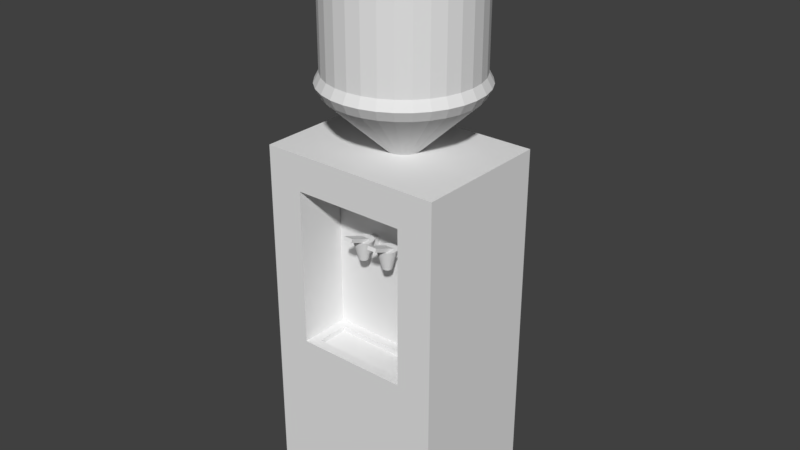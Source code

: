 # Source: cooly.blend  (saved by Blender 2.79.0; exported with 4.5.12 LTS)
import bpy
from mathutils import Matrix  # noqa: F401  (used for matrix-valued properties, if any)

bpy.ops.wm.read_factory_settings(use_empty=True)
scene = bpy.context.scene
scene.name = 'Scene'

# ---- collections
col_collection_1 = bpy.data.collections.new('Collection 1'); scene.collection.children.link(col_collection_1)

# ---- materials (node trees are filled in below, after node groups)
mat_material = bpy.data.materials.new('Material')
mat_material.alpha_threshold = 0.0
mat_material.use_transparent_shadow = False
mat_material.roughness = 0.5

# ---- material node trees

# ---- world
world_world = bpy.data.worlds.new('World'); scene.world = world_world
world_world.color = (0.05088, 0.05088, 0.05088)
world_world.use_sun_shadow = False
world_world.sun_shadow_jitter_overblur = 0.0
world_world.cycles.sampling_method = 'MANUAL'

# ---- meshes
me_cylinder = bpy.data.meshes.new('Cylinder')
me_cylinder.from_pydata([(-3.354e-07, 0.1215, -1.828), (-2.126e-07, 0.8549, 1.172), (0.0237, 0.1192, -1.828), (0.1668, 0.8385, 1.172), (0.0465, 0.1123, -1.828), (0.3272, 0.7899, 1.172), (0.06751, 0.101, -1.828), (0.475, 0.7108, 1.172), (0.08592, 0.08592, -1.828), (0.6045, 0.6045, 1.172), (0.101, 0.06751, -1.828), (0.7108, 0.475, 1.172), (0.1123, 0.0465, -1.828), (0.7899, 0.3272, 1.172), (0.1192, 0.0237, -1.828), (0.8385, 0.1668, 1.172), (0.1215, -5.933e-08, -1.828), (0.8549, -2.459e-08, 1.172), (0.1192, -0.0237, -1.828), (0.8385, -0.1668, 1.172), (0.1123, -0.0465, -1.828), (0.7899, -0.3272, 1.172), (0.101, -0.06751, -1.828), (0.7108, -0.475, 1.172), (0.08592, -0.08592, -1.828), (0.6045, -0.6045, 1.172), (0.06751, -0.101, -1.828), (0.475, -0.7108, 1.172), (0.0465, -0.1123, -1.828), (0.3272, -0.7899, 1.172), (0.0237, -0.1192, -1.828), (0.1668, -0.8385, 1.172), (-5.619e-08, -0.1215, -1.828), (-2.584e-07, -0.8549, 1.172), (-0.0237, -0.1192, -1.828), (-0.1668, -0.8385, 1.172), (-0.0465, -0.1123, -1.828), (-0.3272, -0.7899, 1.172), (-0.06751, -0.101, -1.828), (-0.475, -0.7108, 1.172), (-0.08592, -0.08592, -1.828), (-0.6045, -0.6045, 1.172), (-0.101, -0.06751, -1.828), (-0.7108, -0.475, 1.172), (-0.1123, -0.0465, -1.828), (-0.7899, -0.3272, 1.172), (-0.1192, -0.0237, -1.828), (-0.8385, -0.1668, 1.172), (-0.1215, 1.632e-07, -1.828), (-0.8549, 7.72e-07, 1.172), (-0.1192, 0.0237, -1.828), (-0.8385, 0.1668, 1.172), (-0.1123, 0.0465, -1.828), (-0.7899, 0.3272, 1.172), (-0.101, 0.06751, -1.828), (-0.7108, 0.475, 1.172), (-0.08592, 0.08592, -1.828), (-0.6045, 0.6045, 1.172), (-0.06751, 0.101, -1.828), (-0.475, 0.7108, 1.172), (-0.0465, 0.1123, -1.828), (-0.3272, 0.7899, 1.172), (-0.0237, 0.1192, -1.828), (-0.1668, 0.8385, 1.172), (0.0, 1.0, -1.0), (0.1951, 0.9808, -1.0), (0.3827, 0.9239, -1.0), (0.5556, 0.8315, -1.0), (0.7071, 0.7071, -1.0), (0.8315, 0.5556, -1.0), (0.9239, 0.3827, -1.0), (0.9808, 0.1951, -1.0), (1.0, 7.55e-08, -1.0), (0.9808, -0.1951, -1.0), (0.9239, -0.3827, -1.0), (0.8315, -0.5556, -1.0), (0.7071, -0.7071, -1.0), (0.5556, -0.8315, -1.0), (0.3827, -0.9239, -1.0), (0.1951, -0.9808, -1.0), (-3.258e-07, -1.0, -1.0), (-0.1951, -0.9808, -1.0), (-0.3827, -0.9239, -1.0), (-0.5556, -0.8315, -1.0), (-0.7071, -0.7071, -1.0), (-0.8315, -0.5556, -1.0), (-0.9239, -0.3827, -1.0), (-0.9808, -0.1951, -1.0), (-1.0, 9.656e-07, -1.0), (-0.9808, 0.1951, -1.0), (-0.9239, 0.3827, -1.0), (-0.8315, 0.5556, -1.0), (-0.7071, 0.7071, -1.0), (-0.5556, 0.8315, -1.0), (-0.3827, 0.9239, -1.0), (-0.1951, 0.9808, -1.0), (0.1951, 0.9808, 1.0), (0.0, 1.0, 1.0), (0.3827, 0.9239, 1.0), (0.5556, 0.8315, 1.0), (0.7071, 0.7071, 1.0), (0.8315, 0.5556, 1.0), (0.9239, 0.3827, 1.0), (0.9808, 0.1951, 1.0), (1.0, 7.55e-08, 1.0), (0.9808, -0.1951, 1.0), (0.9239, -0.3827, 1.0), (0.8315, -0.5556, 1.0), (0.7071, -0.7071, 1.0), (0.5556, -0.8315, 1.0), (0.3827, -0.9239, 1.0), (0.1951, -0.9808, 1.0), (-3.258e-07, -1.0, 1.0), (-0.1951, -0.9808, 1.0), (-0.3827, -0.9239, 1.0), (-0.5556, -0.8315, 1.0), (-0.7071, -0.7071, 1.0), (-0.8315, -0.5556, 1.0), (-0.9239, -0.3827, 1.0), (-0.9808, -0.1951, 1.0), (-1.0, 9.656e-07, 1.0), (-0.9808, 0.1951, 1.0), (-0.9239, 0.3827, 1.0), (-0.8315, 0.5556, 1.0), (-0.7071, 0.7071, 1.0), (-0.5556, 0.8315, 1.0), (-0.3827, 0.9239, 1.0), (-0.1951, 0.9808, 1.0), (0.2068, 1.04, 1.094), (-1.296e-07, 1.06, 1.094), (0.4057, 0.9795, 1.094), (0.589, 0.8815, 1.094), (0.7497, 0.7497, 1.094), (0.8815, 0.589, 1.094), (0.9795, 0.4057, 1.094), (1.04, 0.2068, 1.094), (1.06, -2.612e-08, 1.094), (1.04, -0.2068, 1.094), (0.9795, -0.4057, 1.094), (0.8815, -0.589, 1.094), (0.7497, -0.7497, 1.094), (0.589, -0.8815, 1.094), (0.4057, -0.9795, 1.094), (0.2068, -1.04, 1.094), (-3.775e-07, -1.06, 1.094), (-0.2068, -1.04, 1.094), (-0.4057, -0.9795, 1.094), (-0.589, -0.8815, 1.094), (-0.7497, -0.7497, 1.094), (-0.8815, -0.589, 1.094), (-0.9795, -0.4057, 1.094), (-1.04, -0.2068, 1.094), (-1.06, 9.526e-07, 1.094), (-1.04, 0.2068, 1.094), (-0.9795, 0.4057, 1.094), (-0.8815, 0.589, 1.094), (-0.7497, 0.7497, 1.094), (-0.589, 0.8816, 1.094), (-0.4057, 0.9795, 1.094), (-0.2068, 1.04, 1.094), (-8.216e-09, 1.069, -0.868), (0.2086, 1.049, -0.868), (0.4092, 0.9878, -0.868), (0.594, 0.889, -0.868), (0.756, 0.756, -0.868), (0.889, 0.594, -0.868), (0.9878, 0.4092, -0.868), (1.049, 0.2086, -0.868), (1.069, 6.1e-08, -0.868), (1.049, -0.2086, -0.868), (0.9878, -0.4092, -0.868), (0.889, -0.594, -0.868), (0.756, -0.756, -0.868), (0.594, -0.889, -0.868), (0.4092, -0.9878, -0.868), (0.2086, -1.049, -0.868), (-3.566e-07, -1.069, -0.868), (-0.2086, -1.049, -0.868), (-0.4092, -0.9878, -0.868), (-0.594, -0.889, -0.868), (-0.756, -0.756, -0.868), (-0.889, -0.594, -0.868), (-0.9878, -0.4092, -0.868), (-1.049, -0.2086, -0.868), (-1.069, 1.013e-06, -0.868), (-1.049, 0.2086, -0.868), (-0.9878, 0.4092, -0.868), (-0.889, 0.594, -0.868), (-0.756, 0.756, -0.868), (-0.594, 0.889, -0.868), (-0.4092, 0.9878, -0.868), (-0.2086, 1.049, -0.868), (0.0, 1.0, -0.7397), (0.1951, 0.9808, -0.7397), (0.3827, 0.9239, -0.7397), (0.5556, 0.8315, -0.7397), (0.7071, 0.7071, -0.7397), (0.8315, 0.5556, -0.7397), (0.9239, 0.3827, -0.7397), (0.9808, 0.1951, -0.7397), (1.0, 7.55e-08, -0.7397), (0.9808, -0.1951, -0.7397), (0.9239, -0.3827, -0.7397), (0.8315, -0.5556, -0.7397), (0.7071, -0.7071, -0.7397), (0.5556, -0.8315, -0.7397), (0.3827, -0.9239, -0.7397), (0.1951, -0.9808, -0.7397), (-3.258e-07, -1.0, -0.7397), (-0.1951, -0.9808, -0.7397), (-0.3827, -0.9239, -0.7397), (-0.5556, -0.8315, -0.7397), (-0.7071, -0.7071, -0.7397), (-0.8315, -0.5556, -0.7397), (-0.9239, -0.3827, -0.7397), (-0.9808, -0.1951, -0.7397), (-1.0, 9.656e-07, -0.7397), (-0.9808, 0.1951, -0.7397), (-0.9239, 0.3827, -0.7397), (-0.8315, 0.5556, -0.7397), (-0.7071, 0.7071, -0.7397), (-0.5556, 0.8315, -0.7397), (-0.3827, 0.9239, -0.7397), (-0.1951, 0.9808, -0.7397)], [], [(192, 97, 96, 193), (193, 96, 98, 194), (194, 98, 99, 195), (195, 99, 100, 196), (196, 100, 101, 197), (197, 101, 102, 198), (198, 102, 103, 199), (199, 103, 104, 200), (200, 104, 105, 201), (201, 105, 106, 202), (202, 106, 107, 203), (203, 107, 108, 204), (204, 108, 109, 205), (205, 109, 110, 206), (206, 110, 111, 207), (207, 111, 112, 208), (208, 112, 113, 209), (209, 113, 114, 210), (210, 114, 115, 211), (211, 115, 116, 212), (212, 116, 117, 213), (213, 117, 118, 214), (214, 118, 119, 215), (215, 119, 120, 216), (216, 120, 121, 217), (217, 121, 122, 218), (218, 122, 123, 219), (219, 123, 124, 220), (220, 124, 125, 221), (221, 125, 126, 222), (3, 1, 63, 61, 59, 57, 55, 53, 51, 49, 47, 45, 43, 41, 39, 37, 35, 33, 31, 29, 27, 25, 23, 21, 19, 17, 15, 13, 11, 9, 7, 5), (222, 126, 127, 223), (223, 127, 97, 192), (0, 2, 4, 6, 8, 10, 12, 14, 16, 18, 20, 22, 24, 26, 28, 30, 32, 34, 36, 38, 40, 42, 44, 46, 48, 50, 52, 54, 56, 58, 60, 62), (2, 0, 64, 65), (4, 2, 65, 66), (6, 4, 66, 67), (8, 6, 67, 68), (10, 8, 68, 69), (12, 10, 69, 70), (14, 12, 70, 71), (16, 14, 71, 72), (18, 16, 72, 73), (20, 18, 73, 74), (22, 20, 74, 75), (24, 22, 75, 76), (26, 24, 76, 77), (28, 26, 77, 78), (30, 28, 78, 79), (32, 30, 79, 80), (34, 32, 80, 81), (36, 34, 81, 82), (38, 36, 82, 83), (40, 38, 83, 84), (42, 40, 84, 85), (44, 42, 85, 86), (46, 44, 86, 87), (48, 46, 87, 88), (50, 48, 88, 89), (52, 50, 89, 90), (54, 52, 90, 91), (56, 54, 91, 92), (58, 56, 92, 93), (60, 58, 93, 94), (62, 60, 94, 95), (0, 62, 95, 64), (129, 128, 96, 97), (128, 130, 98, 96), (130, 131, 99, 98), (131, 132, 100, 99), (132, 133, 101, 100), (133, 134, 102, 101), (134, 135, 103, 102), (135, 136, 104, 103), (136, 137, 105, 104), (137, 138, 106, 105), (138, 139, 107, 106), (139, 140, 108, 107), (140, 141, 109, 108), (141, 142, 110, 109), (142, 143, 111, 110), (143, 144, 112, 111), (144, 145, 113, 112), (145, 146, 114, 113), (146, 147, 115, 114), (147, 148, 116, 115), (148, 149, 117, 116), (149, 150, 118, 117), (150, 151, 119, 118), (151, 152, 120, 119), (152, 153, 121, 120), (153, 154, 122, 121), (154, 155, 123, 122), (155, 156, 124, 123), (156, 157, 125, 124), (157, 158, 126, 125), (158, 159, 127, 126), (159, 129, 97, 127), (1, 3, 128, 129), (3, 5, 130, 128), (5, 7, 131, 130), (7, 9, 132, 131), (9, 11, 133, 132), (11, 13, 134, 133), (13, 15, 135, 134), (15, 17, 136, 135), (17, 19, 137, 136), (19, 21, 138, 137), (21, 23, 139, 138), (23, 25, 140, 139), (25, 27, 141, 140), (27, 29, 142, 141), (29, 31, 143, 142), (31, 33, 144, 143), (33, 35, 145, 144), (35, 37, 146, 145), (37, 39, 147, 146), (39, 41, 148, 147), (41, 43, 149, 148), (43, 45, 150, 149), (45, 47, 151, 150), (47, 49, 152, 151), (49, 51, 153, 152), (51, 53, 154, 153), (53, 55, 155, 154), (55, 57, 156, 155), (57, 59, 157, 156), (59, 61, 158, 157), (61, 63, 159, 158), (63, 1, 129, 159), (95, 191, 160, 64), (94, 190, 191, 95), (93, 189, 190, 94), (92, 188, 189, 93), (91, 187, 188, 92), (90, 186, 187, 91), (89, 185, 186, 90), (88, 184, 185, 89), (87, 183, 184, 88), (86, 182, 183, 87), (85, 181, 182, 86), (84, 180, 181, 85), (83, 179, 180, 84), (82, 178, 179, 83), (81, 177, 178, 82), (80, 176, 177, 81), (79, 175, 176, 80), (78, 174, 175, 79), (77, 173, 174, 78), (76, 172, 173, 77), (75, 171, 172, 76), (74, 170, 171, 75), (73, 169, 170, 74), (72, 168, 169, 73), (71, 167, 168, 72), (70, 166, 167, 71), (69, 165, 166, 70), (68, 164, 165, 69), (67, 163, 164, 68), (66, 162, 163, 67), (65, 161, 162, 66), (64, 160, 161, 65), (191, 223, 192, 160), (190, 222, 223, 191), (189, 221, 222, 190), (188, 220, 221, 189), (187, 219, 220, 188), (186, 218, 219, 187), (185, 217, 218, 186), (184, 216, 217, 185), (183, 215, 216, 184), (182, 214, 215, 183), (181, 213, 214, 182), (180, 212, 213, 181), (179, 211, 212, 180), (178, 210, 211, 179), (177, 209, 210, 178), (176, 208, 209, 177), (175, 207, 208, 176), (174, 206, 207, 175), (173, 205, 206, 174), (172, 204, 205, 173), (171, 203, 204, 172), (170, 202, 203, 171), (169, 201, 202, 170), (168, 200, 201, 169), (167, 199, 200, 168), (166, 198, 199, 167), (165, 197, 198, 166), (164, 196, 197, 165), (163, 195, 196, 164), (162, 194, 195, 163), (161, 193, 194, 162), (160, 192, 193, 161)])
_uv = me_cylinder.uv_layers.new(name='UVMap')
_uv.uv.foreach_set('vector', [0.06741, 0.3838, 0.06741, 0.6639, 0.03647, 0.6631, 0.03647, 0.383, 0.03647, 0.383, 0.03647, 0.6631, 0.01015, 0.662, 0.01015, 0.382, 0.7042, 0.3627, 0.7042, 0.6427, 0.6779, 0.6438, 0.6779, 0.3637, 0.6779, 0.3637, 0.6779, 0.6438, 0.6469, 0.6446, 0.6469, 0.3645, 0.6469, 0.3645, 0.6469, 0.6446, 0.6126, 0.6451, 0.6126, 0.3651, 0.6126, 0.3651, 0.6126, 0.6451, 0.5761, 0.6454, 0.5761, 0.3653, 0.5761, 0.3653, 0.5761, 0.6454, 0.5389, 0.6454, 0.5389, 0.3653, 0.5389, 0.3653, 0.5389, 0.6454, 0.5024, 0.6451, 0.5024, 0.3651, 0.5024, 0.3651, 0.5024, 0.6451, 0.468, 0.6446, 0.468, 0.3645, 0.468, 0.3645, 0.468, 0.6446, 0.437, 0.6438, 0.437, 0.3637, 0.437, 0.3637, 0.437, 0.6438, 0.4107, 0.6427, 0.4107, 0.3627, 0.7227, 0.9581, 0.7227, 0.678, 0.7536, 0.6772, 0.7536, 0.9573, 0.7536, 0.9573, 0.7536, 0.6772, 0.788, 0.6767, 0.788, 0.9567, 0.788, 0.9567, 0.788, 0.6767, 0.8245, 0.6764, 0.8245, 0.9564, 0.8245, 0.9564, 0.8245, 0.6764, 0.8617, 0.6764, 0.8617, 0.9564, 0.8617, 0.9564, 0.8617, 0.6764, 0.8982, 0.6767, 0.8982, 0.9567, 0.8982, 0.9567, 0.8982, 0.6767, 0.9326, 0.6772, 0.9326, 0.9573, 0.9326, 0.9573, 0.9326, 0.6772, 0.9635, 0.678, 0.9635, 0.9581, 0.9917, 0.363, 0.9927, 0.6431, 0.9618, 0.644, 0.9608, 0.3639, 0.9608, 0.3639, 0.9618, 0.644, 0.9274, 0.6446, 0.9264, 0.3646, 0.9264, 0.3646, 0.9274, 0.6446, 0.8909, 0.645, 0.8899, 0.3649, 0.8899, 0.3649, 0.8909, 0.645, 0.8537, 0.6451, 0.8527, 0.365, 0.8527, 0.365, 0.8537, 0.6451, 0.8172, 0.6449, 0.8162, 0.3648, 0.8162, 0.3648, 0.8172, 0.6449, 0.7828, 0.6444, 0.7818, 0.3644, 0.7818, 0.3644, 0.7828, 0.6444, 0.7518, 0.6437, 0.7509, 0.3636, 0.3036, 0.382, 0.3036, 0.662, 0.2773, 0.6631, 0.2773, 0.383, 0.2773, 0.383, 0.2773, 0.6631, 0.2464, 0.6639, 0.2464, 0.3838, 0.2464, 0.3838, 0.2464, 0.6639, 0.212, 0.6644, 0.212, 0.3844, 0.212, 0.3844, 0.212, 0.6644, 0.1755, 0.6647, 0.1755, 0.3847, 0.1755, 0.3847, 0.1755, 0.6647, 0.1383, 0.6647, 0.1383, 0.3847, 0.3618, 0.1565, 0.3618, 0.1835, 0.3556, 0.21, 0.3434, 0.235, 0.3257, 0.2574, 0.3032, 0.2765, 0.2768, 0.2915, 0.2474, 0.3019, 0.2162, 0.3072, 0.1844, 0.3072, 0.1532, 0.3019, 0.1238, 0.2915, 0.09733, 0.2765, 0.07484, 0.2574, 0.05716, 0.235, 0.04499, 0.21, 0.03878, 0.1835, 0.03878, 0.1565, 0.04499, 0.13, 0.05716, 0.1051, 0.07484, 0.08263, 0.09733, 0.06354, 0.1238, 0.04853, 0.1532, 0.03819, 0.1844, 0.03293, 0.2162, 0.03293, 0.2474, 0.03819, 0.2768, 0.04853, 0.3032, 0.06354, 0.3257, 0.08263, 0.3434, 0.1051, 0.3556, 0.13, 0.1383, 0.3847, 0.1383, 0.6647, 0.1018, 0.6644, 0.1018, 0.3844, 0.1018, 0.3844, 0.1018, 0.6644, 0.06741, 0.6639, 0.06741, 0.3838, 0.5665, 0.1623, 0.5665, 0.1585, 0.5674, 0.1547, 0.5691, 0.1511, 0.5717, 0.148, 0.5749, 0.1452, 0.5786, 0.1431, 0.5828, 0.1416, 0.5872, 0.1409, 0.5917, 0.1409, 0.5962, 0.1416, 0.6004, 0.1431, 0.6041, 0.1452, 0.6073, 0.148, 0.6098, 0.1511, 0.6116, 0.1547, 0.6124, 0.1585, 0.6124, 0.1623, 0.6116, 0.1661, 0.6098, 0.1696, 0.6073, 0.1728, 0.6041, 0.1755, 0.6004, 0.1776, 0.5962, 0.1791, 0.5917, 0.1799, 0.5872, 0.1799, 0.5828, 0.1791, 0.5786, 0.1776, 0.5749, 0.1755, 0.5717, 0.1728, 0.5691, 0.1696, 0.5674, 0.1661, 0.5665, 0.1585, 0.5665, 0.1623, 0.4006, 0.1762, 0.4006, 0.1446, 0.5674, 0.1547, 0.5665, 0.1585, 0.4006, 0.1446, 0.4078, 0.1136, 0.5691, 0.1511, 0.5674, 0.1547, 0.4078, 0.1136, 0.4221, 0.08441, 0.5717, 0.148, 0.5691, 0.1511, 0.4221, 0.08441, 0.4428, 0.05814, 0.5749, 0.1452, 0.5717, 0.148, 0.4428, 0.05814, 0.4691, 0.0358, 0.5786, 0.1431, 0.5749, 0.1452, 0.4691, 0.0358, 0.5, 0.01825, 0.5828, 0.1416, 0.5786, 0.1431, 0.5, 0.01825, 0.5344, 0.006163, 0.5872, 0.1409, 0.5828, 0.1416, 0.5344, 0.006163, 0.5709, 3.842e-08, 0.5917, 0.1409, 0.5872, 0.1409, 0.5709, 3.842e-08, 0.6081, 0.0, 0.5962, 0.1416, 0.5917, 0.1409, 0.6081, 0.0, 0.6446, 0.006163, 0.6004, 0.1431, 0.5962, 0.1416, 0.6446, 0.006163, 0.679, 0.01825, 0.6041, 0.1452, 0.6004, 0.1431, 0.679, 0.01825, 0.7099, 0.0358, 0.6073, 0.148, 0.6041, 0.1452, 0.7099, 0.0358, 0.7362, 0.05814, 0.6098, 0.1511, 0.6073, 0.148, 0.7362, 0.05814, 0.7569, 0.08441, 0.6116, 0.1547, 0.6098, 0.1511, 0.7569, 0.08441, 0.7711, 0.1136, 0.6124, 0.1585, 0.6116, 0.1547, 0.7711, 0.1136, 0.7784, 0.1446, 0.6124, 0.1623, 0.6124, 0.1585, 0.7784, 0.1446, 0.7784, 0.1762, 0.6116, 0.1661, 0.6124, 0.1623, 0.7784, 0.1762, 0.7711, 0.2072, 0.6098, 0.1696, 0.6116, 0.1661, 0.7711, 0.2072, 0.7569, 0.2363, 0.6073, 0.1728, 0.6098, 0.1696, 0.7569, 0.2363, 0.7362, 0.2626, 0.6041, 0.1755, 0.6073, 0.1728, 0.7362, 0.2626, 0.7099, 0.285, 0.6004, 0.1776, 0.6041, 0.1755, 0.7099, 0.285, 0.679, 0.3025, 0.5962, 0.1791, 0.6004, 0.1776, 0.679, 0.3025, 0.6446, 0.3146, 0.5917, 0.1799, 0.5962, 0.1791, 0.6446, 0.3146, 0.6081, 0.3208, 0.5872, 0.1799, 0.5917, 0.1799, 0.6081, 0.3208, 0.5709, 0.3208, 0.5828, 0.1791, 0.5872, 0.1799, 0.5709, 0.3208, 0.5344, 0.3146, 0.5786, 0.1776, 0.5828, 0.1791, 0.5344, 0.3146, 0.5, 0.3025, 0.5749, 0.1755, 0.5786, 0.1776, 0.5, 0.3025, 0.4691, 0.285, 0.5717, 0.1728, 0.5749, 0.1755, 0.4691, 0.285, 0.4428, 0.2626, 0.5691, 0.1696, 0.5717, 0.1728, 0.4428, 0.2626, 0.4221, 0.2363, 0.5674, 0.1661, 0.5691, 0.1696, 0.4221, 0.2363, 0.4078, 0.2072, 0.5665, 0.1623, 0.5674, 0.1661, 0.4078, 0.2072, 0.4006, 0.1762, 0.06202, 0.6795, 0.02921, 0.6786, 0.03647, 0.6631, 0.06741, 0.6639, 0.02921, 0.6786, 0.001315, 0.6775, 0.01015, 0.662, 0.03647, 0.6631, 0.713, 0.6582, 0.6851, 0.6593, 0.6779, 0.6438, 0.7042, 0.6427, 0.6851, 0.6593, 0.6523, 0.6602, 0.6469, 0.6446, 0.6779, 0.6438, 0.6523, 0.6602, 0.6159, 0.6607, 0.6126, 0.6451, 0.6469, 0.6446, 0.6159, 0.6607, 0.5772, 0.6611, 0.5761, 0.6454, 0.6126, 0.6451, 0.5772, 0.6611, 0.5377, 0.6611, 0.5389, 0.6454, 0.5761, 0.6454, 0.5377, 0.6611, 0.499, 0.6607, 0.5024, 0.6451, 0.5389, 0.6454, 0.499, 0.6607, 0.4626, 0.6602, 0.468, 0.6446, 0.5024, 0.6451, 0.4626, 0.6602, 0.4298, 0.6593, 0.437, 0.6438, 0.468, 0.6446, 0.4298, 0.6593, 0.4019, 0.6582, 0.4107, 0.6427, 0.437, 0.6438, 0.7154, 0.6625, 0.7482, 0.6616, 0.7536, 0.6772, 0.7227, 0.678, 0.7482, 0.6616, 0.7847, 0.661, 0.788, 0.6767, 0.7536, 0.6772, 0.7847, 0.661, 0.8234, 0.6607, 0.8245, 0.6764, 0.788, 0.6767, 0.8234, 0.6607, 0.8628, 0.6607, 0.8617, 0.6764, 0.8245, 0.6764, 0.8628, 0.6607, 0.9015, 0.661, 0.8982, 0.6767, 0.8617, 0.6764, 0.9015, 0.661, 0.938, 0.6616, 0.9326, 0.6772, 0.8982, 0.6767, 0.938, 0.6616, 0.9708, 0.6625, 0.9635, 0.678, 0.9326, 0.6772, 1.0, 0.6586, 0.9672, 0.6596, 0.9618, 0.644, 0.9927, 0.6431, 0.9672, 0.6596, 0.9308, 0.6602, 0.9274, 0.6446, 0.9618, 0.644, 0.9308, 0.6602, 0.8921, 0.6606, 0.8909, 0.645, 0.9274, 0.6446, 0.8921, 0.6606, 0.8526, 0.6607, 0.8537, 0.6451, 0.8909, 0.645, 0.8526, 0.6607, 0.8139, 0.6605, 0.8172, 0.6449, 0.8537, 0.6451, 0.8139, 0.6605, 0.7775, 0.66, 0.7828, 0.6444, 0.8172, 0.6449, 0.7775, 0.66, 0.7446, 0.6592, 0.7518, 0.6437, 0.7828, 0.6444, 0.7446, 0.6592, 0.7167, 0.6582, 0.7255, 0.6427, 0.7518, 0.6437, 0.2846, 0.6786, 0.2518, 0.6795, 0.2464, 0.6639, 0.2773, 0.6631, 0.2518, 0.6795, 0.2153, 0.6801, 0.212, 0.6644, 0.2464, 0.6639, 0.2153, 0.6801, 0.1766, 0.6804, 0.1755, 0.6647, 0.212, 0.6644, 0.1766, 0.6804, 0.1372, 0.6804, 0.1383, 0.6647, 0.1755, 0.6647, 0.1372, 0.6804, 0.09847, 0.6801, 0.1018, 0.6644, 0.1383, 0.6647, 0.09847, 0.6801, 0.06202, 0.6795, 0.06741, 0.6639, 0.1018, 0.6644, 0.3618, 0.1835, 0.3618, 0.1565, 0.4006, 0.1533, 0.4006, 0.1868, 0.3618, 0.1565, 0.3556, 0.13, 0.3929, 0.1204, 0.4006, 0.1533, 0.3556, 0.13, 0.3434, 0.1051, 0.3778, 0.08949, 0.3929, 0.1204, 0.3434, 0.1051, 0.3257, 0.08263, 0.3559, 0.06165, 0.3778, 0.08949, 0.3257, 0.08263, 0.3032, 0.06354, 0.328, 0.03796, 0.3559, 0.06165, 0.3032, 0.06354, 0.2768, 0.04853, 0.2952, 0.01935, 0.328, 0.03796, 0.2768, 0.04853, 0.2474, 0.03819, 0.2587, 0.006534, 0.2952, 0.01935, 0.2474, 0.03819, 0.2162, 0.03293, 0.22, 0.0, 0.2587, 0.006534, 0.2162, 0.03293, 0.1844, 0.03293, 0.1806, 0.0, 0.22, 0.0, 0.1844, 0.03293, 0.1532, 0.03819, 0.1419, 0.006534, 0.1806, 0.0, 0.1532, 0.03819, 0.1238, 0.04853, 0.1054, 0.01935, 0.1419, 0.006534, 0.1238, 0.04853, 0.09733, 0.06354, 0.07261, 0.03796, 0.1054, 0.01935, 0.09733, 0.06354, 0.07484, 0.08263, 0.04471, 0.06165, 0.07261, 0.03796, 0.07484, 0.08263, 0.05716, 0.1051, 0.0228, 0.08949, 0.04471, 0.06165, 0.05716, 0.1051, 0.04499, 0.13, 0.007697, 0.1204, 0.0228, 0.08949, 0.04499, 0.13, 0.03878, 0.1565, 0.0, 0.1533, 0.007697, 0.1204, 0.03878, 0.1565, 0.03878, 0.1835, 4.526e-08, 0.1868, 0.0, 0.1533, 0.03878, 0.1835, 0.04499, 0.21, 0.007697, 0.2196, 4.526e-08, 0.1868, 0.04499, 0.21, 0.05716, 0.235, 0.0228, 0.2506, 0.007697, 0.2196, 0.05716, 0.235, 0.07484, 0.2574, 0.04471, 0.2784, 0.0228, 0.2506, 0.07484, 0.2574, 0.09733, 0.2765, 0.07261, 0.3021, 0.04471, 0.2784, 0.09733, 0.2765, 0.1238, 0.2915, 0.1054, 0.3207, 0.07261, 0.3021, 0.1238, 0.2915, 0.1532, 0.3019, 0.1419, 0.3335, 0.1054, 0.3207, 0.1532, 0.3019, 0.1844, 0.3072, 0.1806, 0.3401, 0.1419, 0.3335, 0.1844, 0.3072, 0.2162, 0.3072, 0.22, 0.3401, 0.1806, 0.3401, 0.2162, 0.3072, 0.2474, 0.3019, 0.2587, 0.3335, 0.22, 0.3401, 0.2474, 0.3019, 0.2768, 0.2915, 0.2952, 0.3207, 0.2587, 0.3335, 0.2768, 0.2915, 0.3032, 0.2765, 0.328, 0.3021, 0.2952, 0.3207, 0.3032, 0.2765, 0.3257, 0.2574, 0.3559, 0.2784, 0.328, 0.3021, 0.3257, 0.2574, 0.3434, 0.235, 0.3778, 0.2506, 0.3559, 0.2784, 0.3434, 0.235, 0.3556, 0.21, 0.3929, 0.2196, 0.3778, 0.2506, 0.3556, 0.21, 0.3618, 0.1835, 0.4006, 0.1868, 0.3929, 0.2196, 0.1018, 0.3425, 0.09797, 0.3642, 0.06121, 0.3636, 0.06741, 0.3419, 0.1383, 0.3428, 0.137, 0.3645, 0.09797, 0.3642, 0.1018, 0.3425, 0.1755, 0.3428, 0.1768, 0.3645, 0.137, 0.3645, 0.1383, 0.3428, 0.212, 0.3425, 0.2158, 0.3642, 0.1768, 0.3645, 0.1755, 0.3428, 0.2464, 0.3419, 0.2526, 0.3636, 0.2158, 0.3642, 0.212, 0.3425, 0.2773, 0.3411, 0.2856, 0.3628, 0.2526, 0.3636, 0.2464, 0.3419, 0.7507, 0.3217, 0.7425, 0.3434, 0.7144, 0.3424, 0.7244, 0.3208, 0.7817, 0.3225, 0.7756, 0.3442, 0.7425, 0.3434, 0.7507, 0.3217, 0.8161, 0.3229, 0.8123, 0.3447, 0.7756, 0.3442, 0.7817, 0.3225, 0.8526, 0.3231, 0.8514, 0.3449, 0.8123, 0.3447, 0.8161, 0.3229, 0.8898, 0.323, 0.8911, 0.3448, 0.8514, 0.3449, 0.8526, 0.3231, 0.9263, 0.3227, 0.9302, 0.3444, 0.8911, 0.3448, 0.8898, 0.323, 0.9607, 0.322, 0.9669, 0.3437, 0.9302, 0.3444, 0.9263, 0.3227, 0.9916, 0.3211, 1.0, 0.3428, 0.9669, 0.3437, 0.9607, 0.322, 0.9326, 0.9992, 0.9388, 0.9775, 0.9719, 0.9783, 0.9635, 1.0, 0.8982, 0.9986, 0.902, 0.9769, 0.9388, 0.9775, 0.9326, 0.9992, 0.8617, 0.9983, 0.863, 0.9766, 0.902, 0.9769, 0.8982, 0.9986, 0.8245, 0.9983, 0.8232, 0.9766, 0.863, 0.9766, 0.8617, 0.9983, 0.788, 0.9986, 0.7842, 0.9769, 0.8232, 0.9766, 0.8245, 0.9983, 0.7536, 0.9992, 0.7474, 0.9775, 0.7842, 0.9769, 0.788, 0.9986, 0.7227, 1.0, 0.7144, 0.9783, 0.7474, 0.9775, 0.7536, 0.9992, 0.437, 0.3218, 0.4287, 0.3434, 0.4006, 0.3423, 0.4107, 0.3208, 0.468, 0.3226, 0.4618, 0.3443, 0.4287, 0.3434, 0.437, 0.3218, 0.5024, 0.3232, 0.4985, 0.3449, 0.4618, 0.3443, 0.468, 0.3226, 0.5389, 0.3234, 0.5376, 0.3452, 0.4985, 0.3449, 0.5024, 0.3232, 0.5761, 0.3234, 0.5774, 0.3452, 0.5376, 0.3452, 0.5389, 0.3234, 0.6126, 0.3232, 0.6164, 0.3449, 0.5774, 0.3452, 0.5761, 0.3234, 0.6469, 0.3226, 0.6531, 0.3443, 0.6164, 0.3449, 0.6126, 0.3232, 0.6779, 0.3218, 0.6862, 0.3434, 0.6531, 0.3443, 0.6469, 0.3226, 0.7042, 0.3208, 0.7144, 0.3423, 0.6862, 0.3434, 0.6779, 0.3218, 0.03647, 0.3411, 0.02813, 0.3628, 0.0, 0.3617, 0.01015, 0.3401, 0.06741, 0.3419, 0.06121, 0.3636, 0.02813, 0.3628, 0.03647, 0.3411, 0.09797, 0.3642, 0.1018, 0.3844, 0.06741, 0.3838, 0.06121, 0.3636, 0.137, 0.3645, 0.1383, 0.3847, 0.1018, 0.3844, 0.09797, 0.3642, 0.1768, 0.3645, 0.1755, 0.3847, 0.1383, 0.3847, 0.137, 0.3645, 0.2158, 0.3642, 0.212, 0.3844, 0.1755, 0.3847, 0.1768, 0.3645, 0.2526, 0.3636, 0.2464, 0.3838, 0.212, 0.3844, 0.2158, 0.3642, 0.2856, 0.3628, 0.2773, 0.383, 0.2464, 0.3838, 0.2526, 0.3636, 0.7425, 0.3434, 0.7509, 0.3636, 0.7246, 0.3627, 0.7144, 0.3424, 0.7756, 0.3442, 0.7818, 0.3644, 0.7509, 0.3636, 0.7425, 0.3434, 0.8123, 0.3447, 0.8162, 0.3648, 0.7818, 0.3644, 0.7756, 0.3442, 0.8514, 0.3449, 0.8527, 0.365, 0.8162, 0.3648, 0.8123, 0.3447, 0.8911, 0.3448, 0.8899, 0.3649, 0.8527, 0.365, 0.8514, 0.3449, 0.9302, 0.3444, 0.9264, 0.3646, 0.8899, 0.3649, 0.8911, 0.3448, 0.9669, 0.3437, 0.9608, 0.3639, 0.9264, 0.3646, 0.9302, 0.3444, 1.0, 0.3428, 0.9917, 0.363, 0.9608, 0.3639, 0.9669, 0.3437, 0.9388, 0.9775, 0.9326, 0.9573, 0.9635, 0.9581, 0.9719, 0.9783, 0.902, 0.9769, 0.8982, 0.9567, 0.9326, 0.9573, 0.9388, 0.9775, 0.863, 0.9766, 0.8617, 0.9564, 0.8982, 0.9567, 0.902, 0.9769, 0.8232, 0.9766, 0.8245, 0.9564, 0.8617, 0.9564, 0.863, 0.9766, 0.7842, 0.9769, 0.788, 0.9567, 0.8245, 0.9564, 0.8232, 0.9766, 0.7474, 0.9775, 0.7536, 0.9573, 0.788, 0.9567, 0.7842, 0.9769, 0.7144, 0.9783, 0.7227, 0.9581, 0.7536, 0.9573, 0.7474, 0.9775, 0.4287, 0.3434, 0.437, 0.3637, 0.4107, 0.3627, 0.4006, 0.3423, 0.4618, 0.3443, 0.468, 0.3645, 0.437, 0.3637, 0.4287, 0.3434, 0.4985, 0.3449, 0.5024, 0.3651, 0.468, 0.3645, 0.4618, 0.3443, 0.5376, 0.3452, 0.5389, 0.3653, 0.5024, 0.3651, 0.4985, 0.3449, 0.5774, 0.3452, 0.5761, 0.3653, 0.5389, 0.3653, 0.5376, 0.3452, 0.6164, 0.3449, 0.6126, 0.3651, 0.5761, 0.3653, 0.5774, 0.3452, 0.6531, 0.3443, 0.6469, 0.3645, 0.6126, 0.3651, 0.6164, 0.3449, 0.6862, 0.3434, 0.6779, 0.3637, 0.6469, 0.3645, 0.6531, 0.3443, 0.7144, 0.3423, 0.7042, 0.3627, 0.6779, 0.3637, 0.6862, 0.3434, 0.02813, 0.3628, 0.03647, 0.383, 0.01015, 0.382, 0.0, 0.3617, 0.06121, 0.3636, 0.06741, 0.3838, 0.03647, 0.383, 0.02813, 0.3628])
me_cylinder.use_remesh_preserve_volume = False
me_cylinder.use_remesh_preserve_attributes = False
me_cylinder.use_mirror_vertex_groups = False
me_cylinder.update()
me_cube_001 = bpy.data.meshes.new('Cube.001')
me_cube_001.from_pydata([(-1.0, -0.5185, -1.0), (-0.6132, -0.5185, 2.615), (-1.0, 1.0, -1.0), (-1.0, 1.0, 3.001), (1.0, -0.5185, -1.0), (0.6132, -0.5185, 2.615), (1.0, 1.0, -1.0), (1.0, 1.0, 3.001), (-0.5057, -0.4109, 0.9071), (0.5057, -0.4109, 0.9071), (-1.0, -0.5185, 0.5203), (-1.0, -0.5185, 3.001), (1.0, -0.5185, 3.001), (1.0, -0.5185, 0.5203), (-0.6132, 0.04219, 2.615), (0.6132, 0.04219, 2.615), (-0.5057, -0.06536, 0.9071), (0.5057, -0.06536, 0.9071), (0.6132, -0.5185, 0.9071), (-0.6132, -0.5185, 0.9071), (0.6132, 0.04219, 0.9071), (-0.6132, 0.04219, 0.9071), (0.5057, -0.4109, 0.8512), (-0.5057, -0.4109, 0.8512), (0.5057, -0.06536, 0.8512), (-0.5057, -0.06536, 0.8512), (0.1691, -0.2536, 2.111), (0.1691, -0.1795, 1.892), (0.1477, -0.2515, 2.111), (0.1621, -0.1788, 1.892), (0.1271, -0.2452, 2.111), (0.1554, -0.1768, 1.892), (0.1081, -0.2351, 2.111), (0.1492, -0.1735, 1.892), (0.09143, -0.2214, 2.111), (0.1438, -0.169, 1.892), (0.07777, -0.2048, 2.111), (0.1394, -0.1636, 1.892), (0.06762, -0.1858, 2.111), (0.1361, -0.1574, 1.892), (0.06137, -0.1652, 2.111), (0.134, -0.1507, 1.892), (0.05926, -0.1438, 2.111), (0.1334, -0.1438, 1.892), (0.06137, -0.1223, 2.111), (0.134, -0.1368, 1.892), (0.06762, -0.1017, 2.111), (0.1361, -0.1301, 1.892), (0.07777, -0.08274, 2.111), (0.1394, -0.1239, 1.892), (0.09143, -0.06609, 2.111), (0.1438, -0.1185, 1.892), (0.1081, -0.05244, 2.111), (0.1492, -0.114, 1.892), (0.1271, -0.04229, 2.111), (0.1554, -0.1107, 1.892), (0.1477, -0.03603, 2.111), (0.1621, -0.1087, 1.892), (0.1691, -0.03392, 2.111), (0.1691, -0.108, 1.892), (0.1905, -0.03603, 2.111), (0.1761, -0.1087, 1.892), (0.2111, -0.04229, 2.111), (0.1828, -0.1107, 1.892), (0.2301, -0.05244, 2.111), (0.189, -0.114, 1.892), (0.2468, -0.0661, 2.111), (0.1944, -0.1185, 1.892), (0.2604, -0.08274, 2.111), (0.1988, -0.1239, 1.892), (0.2706, -0.1017, 2.111), (0.2021, -0.1301, 1.892), (0.2768, -0.1223, 2.111), (0.2042, -0.1368, 1.892), (0.2789, -0.1438, 2.111), (0.2048, -0.1438, 1.892), (0.2768, -0.1652, 2.111), (0.2042, -0.1507, 1.892), (0.2706, -0.1858, 2.111), (0.2021, -0.1574, 1.892), (0.2604, -0.2048, 2.111), (0.1988, -0.1636, 1.892), (0.2468, -0.2214, 2.111), (0.1944, -0.169, 1.892), (0.2301, -0.2351, 2.111), (0.189, -0.1735, 1.892), (0.2111, -0.2452, 2.111), (0.1828, -0.1768, 1.892), (0.1905, -0.2515, 2.111), (0.1761, -0.1788, 1.892), (0.1589, -0.1952, 1.892), (0.1691, -0.1962, 1.892), (0.149, -0.1922, 1.892), (0.14, -0.1874, 1.892), (0.132, -0.1808, 1.892), (0.1255, -0.1729, 1.892), (0.1206, -0.1638, 1.892), (0.1177, -0.154, 1.892), (0.1167, -0.1438, 1.892), (0.1177, -0.1335, 1.892), (0.1206, -0.1237, 1.892), (0.1255, -0.1146, 1.892), (0.132, -0.1067, 1.892), (0.14, -0.1002, 1.892), (0.149, -0.09531, 1.892), (0.1589, -0.09233, 1.892), (0.1691, -0.09132, 1.892), (0.1793, -0.09233, 1.892), (0.1892, -0.09531, 1.892), (0.1982, -0.1002, 1.892), (0.2062, -0.1067, 1.892), (0.2127, -0.1146, 1.892), (0.2175, -0.1237, 1.892), (0.2205, -0.1335, 1.892), (0.2215, -0.1438, 1.892), (0.2205, -0.154, 1.892), (0.2175, -0.1638, 1.892), (0.2127, -0.1729, 1.892), (0.2062, -0.1808, 1.892), (0.1982, -0.1874, 1.892), (0.1892, -0.1922, 1.892), (0.1793, -0.1952, 1.892), (0.1621, -0.1788, 1.996), (0.1691, -0.1795, 1.996), (0.1554, -0.1768, 1.996), (0.1492, -0.1735, 1.996), (0.1438, -0.169, 1.996), (0.1394, -0.1636, 1.996), (0.1361, -0.1574, 1.996), (0.134, -0.1507, 1.996), (0.1334, -0.1438, 1.996), (0.134, -0.1368, 1.996), (0.1361, -0.1301, 1.996), (0.1394, -0.1239, 1.996), (0.1438, -0.1185, 1.996), (0.1492, -0.114, 1.996), (0.1554, -0.1107, 1.996), (0.1621, -0.1087, 1.996), (0.1691, -0.108, 1.996), (0.1761, -0.1087, 1.996), (0.1828, -0.1107, 1.996), (0.189, -0.114, 1.996), (0.1944, -0.1185, 1.996), (0.1988, -0.1239, 1.996), (0.2021, -0.1301, 1.996), (0.2042, -0.1368, 1.996), (0.2048, -0.1438, 1.996), (0.2042, -0.1507, 1.996), (0.2021, -0.1574, 1.996), (0.1988, -0.1636, 1.996), (0.1944, -0.169, 1.996), (0.189, -0.1735, 1.996), (0.1828, -0.1768, 1.996), (0.1761, -0.1788, 1.996), (0.2234, -0.1053, 2.11), (0.2234, -0.1201, 2.073), (0.2234, -0.3669, 2.215), (0.2234, -0.3817, 2.179), (0.1215, -0.1053, 2.11), (0.1215, -0.1201, 2.073), (0.1215, -0.3669, 2.215), (0.1215, -0.3817, 2.179), (0.1267, -0.09232, 1.987), (0.1267, -0.09232, 2.078), (0.1267, 0.04979, 1.987), (0.1267, 0.04979, 2.078), (0.2172, -0.09232, 1.987), (0.2172, -0.09232, 2.078), (0.2172, 0.04979, 1.987), (0.2172, 0.04979, 2.078), (-0.1358, -0.2536, 2.111), (-0.1358, -0.1795, 1.892), (-0.1573, -0.2515, 2.111), (-0.1428, -0.1788, 1.892), (-0.1779, -0.2452, 2.111), (-0.1495, -0.1768, 1.892), (-0.1968, -0.2351, 2.111), (-0.1557, -0.1735, 1.892), (-0.2135, -0.2214, 2.111), (-0.1611, -0.169, 1.892), (-0.2271, -0.2048, 2.111), (-0.1655, -0.1636, 1.892), (-0.2373, -0.1858, 2.111), (-0.1688, -0.1574, 1.892), (-0.2435, -0.1652, 2.111), (-0.1709, -0.1507, 1.892), (-0.2457, -0.1438, 2.111), (-0.1716, -0.1438, 1.892), (-0.2435, -0.1223, 2.111), (-0.1709, -0.1368, 1.892), (-0.2373, -0.1017, 2.111), (-0.1688, -0.1301, 1.892), (-0.2271, -0.08274, 2.111), (-0.1655, -0.1239, 1.892), (-0.2135, -0.06609, 2.111), (-0.1611, -0.1185, 1.892), (-0.1968, -0.05244, 2.111), (-0.1557, -0.114, 1.892), (-0.1779, -0.04229, 2.111), (-0.1495, -0.1107, 1.892), (-0.1573, -0.03603, 2.111), (-0.1428, -0.1087, 1.892), (-0.1358, -0.03392, 2.111), (-0.1358, -0.108, 1.892), (-0.1144, -0.03603, 2.111), (-0.1288, -0.1087, 1.892), (-0.09379, -0.04229, 2.111), (-0.1221, -0.1107, 1.892), (-0.0748, -0.05244, 2.111), (-0.116, -0.114, 1.892), (-0.05816, -0.0661, 2.111), (-0.1105, -0.1185, 1.892), (-0.0445, -0.08274, 2.111), (-0.1061, -0.1239, 1.892), (-0.03435, -0.1017, 2.111), (-0.1028, -0.1301, 1.892), (-0.0281, -0.1223, 2.111), (-0.1008, -0.1368, 1.892), (-0.02598, -0.1438, 2.111), (-0.1001, -0.1438, 1.892), (-0.0281, -0.1652, 2.111), (-0.1008, -0.1507, 1.892), (-0.03435, -0.1858, 2.111), (-0.1028, -0.1574, 1.892), (-0.0445, -0.2048, 2.111), (-0.1061, -0.1636, 1.892), (-0.05816, -0.2214, 2.111), (-0.1105, -0.169, 1.892), (-0.0748, -0.2351, 2.111), (-0.116, -0.1735, 1.892), (-0.09379, -0.2452, 2.111), (-0.1221, -0.1768, 1.892), (-0.1144, -0.2515, 2.111), (-0.1288, -0.1788, 1.892), (-0.1461, -0.1952, 1.892), (-0.1358, -0.1962, 1.892), (-0.1559, -0.1922, 1.892), (-0.165, -0.1874, 1.892), (-0.1729, -0.1808, 1.892), (-0.1794, -0.1729, 1.892), (-0.1843, -0.1638, 1.892), (-0.1873, -0.154, 1.892), (-0.1883, -0.1438, 1.892), (-0.1873, -0.1335, 1.892), (-0.1843, -0.1237, 1.892), (-0.1794, -0.1146, 1.892), (-0.1729, -0.1067, 1.892), (-0.165, -0.1002, 1.892), (-0.1559, -0.09531, 1.892), (-0.1461, -0.09233, 1.892), (-0.1358, -0.09132, 1.892), (-0.1256, -0.09233, 1.892), (-0.1158, -0.09531, 1.892), (-0.1067, -0.1002, 1.892), (-0.09874, -0.1067, 1.892), (-0.09222, -0.1146, 1.892), (-0.08737, -0.1237, 1.892), (-0.08439, -0.1335, 1.892), (-0.08338, -0.1438, 1.892), (-0.08439, -0.154, 1.892), (-0.08737, -0.1638, 1.892), (-0.09222, -0.1729, 1.892), (-0.09874, -0.1808, 1.892), (-0.1067, -0.1874, 1.892), (-0.1158, -0.1922, 1.892), (-0.1256, -0.1952, 1.892), (-0.1428, -0.1788, 1.996), (-0.1358, -0.1795, 1.996), (-0.1495, -0.1768, 1.996), (-0.1557, -0.1735, 1.996), (-0.1611, -0.169, 1.996), (-0.1655, -0.1636, 1.996), (-0.1688, -0.1574, 1.996), (-0.1709, -0.1507, 1.996), (-0.1716, -0.1438, 1.996), (-0.1709, -0.1368, 1.996), (-0.1688, -0.1301, 1.996), (-0.1655, -0.1239, 1.996), (-0.1611, -0.1185, 1.996), (-0.1557, -0.114, 1.996), (-0.1495, -0.1107, 1.996), (-0.1428, -0.1087, 1.996), (-0.1358, -0.108, 1.996), (-0.1288, -0.1087, 1.996), (-0.1221, -0.1107, 1.996), (-0.116, -0.114, 1.996), (-0.1105, -0.1185, 1.996), (-0.1061, -0.1239, 1.996), (-0.1028, -0.1301, 1.996), (-0.1008, -0.1368, 1.996), (-0.1001, -0.1438, 1.996), (-0.1008, -0.1507, 1.996), (-0.1028, -0.1574, 1.996), (-0.1061, -0.1636, 1.996), (-0.1105, -0.169, 1.996), (-0.116, -0.1735, 1.996), (-0.1221, -0.1768, 1.996), (-0.1288, -0.1788, 1.996), (-0.08154, -0.1053, 2.11), (-0.08154, -0.1201, 2.073), (-0.08154, -0.3669, 2.215), (-0.08154, -0.3817, 2.179), (-0.1834, -0.1053, 2.11), (-0.1834, -0.1201, 2.073), (-0.1834, -0.3669, 2.215), (-0.1834, -0.3817, 2.179), (-0.1782, -0.09232, 1.987), (-0.1782, -0.09232, 2.078), (-0.1782, 0.04979, 1.987), (-0.1782, 0.04979, 2.078), (-0.08767, -0.09232, 1.987), (-0.08767, -0.09232, 2.078), (-0.08767, 0.04979, 1.987), (-0.08767, 0.04979, 2.078)], [], [(0, 10, 11, 3, 2), (2, 3, 7, 6), (6, 7, 12, 13, 4), (18, 5, 15, 20), (2, 6, 4, 0), (7, 3, 11, 12), (4, 13, 10, 0), (19, 1, 11, 10), (1, 5, 12, 11), (5, 18, 13, 12), (18, 19, 10, 13), (20, 15, 14, 21), (1, 19, 21, 14), (17, 16, 25, 24), (5, 1, 14, 15), (9, 8, 19, 18), (16, 17, 20, 21), (17, 9, 18, 20), (8, 16, 21, 19), (23, 22, 24, 25), (9, 17, 24, 22), (8, 9, 22, 23), (16, 8, 23, 25), (26, 91, 90, 28), (28, 90, 92, 30), (30, 92, 93, 32), (32, 93, 94, 34), (34, 94, 95, 36), (36, 95, 96, 38), (38, 96, 97, 40), (40, 97, 98, 42), (42, 98, 99, 44), (44, 99, 100, 46), (46, 100, 101, 48), (48, 101, 102, 50), (50, 102, 103, 52), (52, 103, 104, 54), (54, 104, 105, 56), (56, 105, 106, 58), (58, 106, 107, 60), (60, 107, 108, 62), (62, 108, 109, 64), (64, 109, 110, 66), (66, 110, 111, 68), (68, 111, 112, 70), (70, 112, 113, 72), (72, 113, 114, 74), (74, 114, 115, 76), (76, 115, 116, 78), (78, 116, 117, 80), (80, 117, 118, 82), (82, 118, 119, 84), (84, 119, 120, 86), (53, 51, 134, 135), (86, 120, 121, 88), (88, 121, 91, 26), (26, 28, 30, 32, 34, 36, 38, 40, 42, 44, 46, 48, 50, 52, 54, 56, 58, 60, 62, 64, 66, 68, 70, 72, 74, 76, 78, 80, 82, 84, 86, 88), (27, 29, 90, 91), (29, 31, 92, 90), (31, 33, 93, 92), (33, 35, 94, 93), (35, 37, 95, 94), (37, 39, 96, 95), (39, 41, 97, 96), (41, 43, 98, 97), (43, 45, 99, 98), (45, 47, 100, 99), (47, 49, 101, 100), (49, 51, 102, 101), (51, 53, 103, 102), (53, 55, 104, 103), (55, 57, 105, 104), (57, 59, 106, 105), (59, 61, 107, 106), (61, 63, 108, 107), (63, 65, 109, 108), (65, 67, 110, 109), (67, 69, 111, 110), (69, 71, 112, 111), (71, 73, 113, 112), (73, 75, 114, 113), (75, 77, 115, 114), (77, 79, 116, 115), (79, 81, 117, 116), (81, 83, 118, 117), (83, 85, 119, 118), (85, 87, 120, 119), (87, 89, 121, 120), (89, 27, 91, 121), (122, 123, 153, 152, 151, 150, 149, 148, 147, 146, 145, 144, 143, 142, 141, 140, 139, 138, 137, 136, 135, 134, 133, 132, 131, 130, 129, 128, 127, 126, 125, 124), (81, 79, 148, 149), (55, 53, 135, 136), (29, 27, 123, 122), (83, 81, 149, 150), (57, 55, 136, 137), (31, 29, 122, 124), (85, 83, 150, 151), (59, 57, 137, 138), (33, 31, 124, 125), (87, 85, 151, 152), (61, 59, 138, 139), (35, 33, 125, 126), (89, 87, 152, 153), (63, 61, 139, 140), (37, 35, 126, 127), (27, 89, 153, 123), (65, 63, 140, 141), (39, 37, 127, 128), (67, 65, 141, 142), (41, 39, 128, 129), (69, 67, 142, 143), (43, 41, 129, 130), (71, 69, 143, 144), (45, 43, 130, 131), (73, 71, 144, 145), (47, 45, 131, 132), (75, 73, 145, 146), (49, 47, 132, 133), (77, 75, 146, 147), (51, 49, 133, 134), (79, 77, 147, 148), (154, 155, 157, 156), (156, 157, 161, 160), (160, 161, 159, 158), (158, 159, 155, 154), (156, 160, 158, 154), (161, 157, 155, 159), (162, 163, 165, 164), (164, 165, 169, 168), (168, 169, 167, 166), (166, 167, 163, 162), (164, 168, 166, 162), (169, 165, 163, 167), (170, 235, 234, 172), (172, 234, 236, 174), (174, 236, 237, 176), (176, 237, 238, 178), (178, 238, 239, 180), (180, 239, 240, 182), (182, 240, 241, 184), (184, 241, 242, 186), (186, 242, 243, 188), (188, 243, 244, 190), (190, 244, 245, 192), (192, 245, 246, 194), (194, 246, 247, 196), (196, 247, 248, 198), (198, 248, 249, 200), (200, 249, 250, 202), (202, 250, 251, 204), (204, 251, 252, 206), (206, 252, 253, 208), (208, 253, 254, 210), (210, 254, 255, 212), (212, 255, 256, 214), (214, 256, 257, 216), (216, 257, 258, 218), (218, 258, 259, 220), (220, 259, 260, 222), (222, 260, 261, 224), (224, 261, 262, 226), (226, 262, 263, 228), (228, 263, 264, 230), (197, 195, 278, 279), (230, 264, 265, 232), (232, 265, 235, 170), (170, 172, 174, 176, 178, 180, 182, 184, 186, 188, 190, 192, 194, 196, 198, 200, 202, 204, 206, 208, 210, 212, 214, 216, 218, 220, 222, 224, 226, 228, 230, 232), (171, 173, 234, 235), (173, 175, 236, 234), (175, 177, 237, 236), (177, 179, 238, 237), (179, 181, 239, 238), (181, 183, 240, 239), (183, 185, 241, 240), (185, 187, 242, 241), (187, 189, 243, 242), (189, 191, 244, 243), (191, 193, 245, 244), (193, 195, 246, 245), (195, 197, 247, 246), (197, 199, 248, 247), (199, 201, 249, 248), (201, 203, 250, 249), (203, 205, 251, 250), (205, 207, 252, 251), (207, 209, 253, 252), (209, 211, 254, 253), (211, 213, 255, 254), (213, 215, 256, 255), (215, 217, 257, 256), (217, 219, 258, 257), (219, 221, 259, 258), (221, 223, 260, 259), (223, 225, 261, 260), (225, 227, 262, 261), (227, 229, 263, 262), (229, 231, 264, 263), (231, 233, 265, 264), (233, 171, 235, 265), (266, 267, 297, 296, 295, 294, 293, 292, 291, 290, 289, 288, 287, 286, 285, 284, 283, 282, 281, 280, 279, 278, 277, 276, 275, 274, 273, 272, 271, 270, 269, 268), (225, 223, 292, 293), (199, 197, 279, 280), (173, 171, 267, 266), (227, 225, 293, 294), (201, 199, 280, 281), (175, 173, 266, 268), (229, 227, 294, 295), (203, 201, 281, 282), (177, 175, 268, 269), (231, 229, 295, 296), (205, 203, 282, 283), (179, 177, 269, 270), (233, 231, 296, 297), (207, 205, 283, 284), (181, 179, 270, 271), (171, 233, 297, 267), (209, 207, 284, 285), (183, 181, 271, 272), (211, 209, 285, 286), (185, 183, 272, 273), (213, 211, 286, 287), (187, 185, 273, 274), (215, 213, 287, 288), (189, 187, 274, 275), (217, 215, 288, 289), (191, 189, 275, 276), (219, 217, 289, 290), (193, 191, 276, 277), (221, 219, 290, 291), (195, 193, 277, 278), (223, 221, 291, 292), (298, 299, 301, 300), (300, 301, 305, 304), (304, 305, 303, 302), (302, 303, 299, 298), (300, 304, 302, 298), (305, 301, 299, 303), (306, 307, 309, 308), (308, 309, 313, 312), (312, 313, 311, 310), (310, 311, 307, 306), (308, 312, 310, 306), (313, 309, 307, 311)])
_uv = me_cube_001.uv_layers.new(name='UVMap')
_uv.uv.foreach_set('vector', [0.5837, 0.6714, 0.5837, 0.7148, 0.5837, 0.7857, 0.5379, 0.7857, 0.5379, 0.6714, 0.5379, 0.6714, 0.5379, 0.7857, 0.4777, 0.7857, 0.4777, 0.6714, 0.6294, 0.6714, 0.6294, 0.7857, 0.5837, 0.7857, 0.5837, 0.7148, 0.5837, 0.6714, 0.5548, 0.8345, 0.5548, 0.8833, 0.5379, 0.8833, 0.5379, 0.8345, 0.4632, 0.7857, 0.4632, 0.8432, 0.4175, 0.8432, 0.4175, 0.7857, 0.5234, 0.7857, 0.5234, 0.8432, 0.4777, 0.8432, 0.4777, 0.7857, 0.4175, 0.7857, 0.4175, 0.7423, 0.4777, 0.7423, 0.4777, 0.7857, 0.4661, 0.7312, 0.4661, 0.6825, 0.4777, 0.6714, 0.4777, 0.7423, 0.4661, 0.6825, 0.4291, 0.6825, 0.4175, 0.6714, 0.4777, 0.6714, 0.4291, 0.6825, 0.4291, 0.7312, 0.4175, 0.7423, 0.4175, 0.6714, 0.4291, 0.7312, 0.4661, 0.7312, 0.4777, 0.7423, 0.4175, 0.7423, 0.5379, 0.8345, 0.5379, 0.7857, 0.5749, 0.7857, 0.5749, 0.8345, 0.5548, 0.8833, 0.5548, 0.8345, 0.5717, 0.8345, 0.5717, 0.8833, 0.5338, 0.8147, 0.5338, 0.7857, 0.5355, 0.7857, 0.5355, 0.8147, 0.5749, 0.8345, 0.5749, 0.7992, 0.5917, 0.7992, 0.5917, 0.8345, 0.5749, 0.8376, 0.5749, 0.8667, 0.5717, 0.8698, 0.5717, 0.8345, 0.5853, 0.8667, 0.5853, 0.8376, 0.5886, 0.8345, 0.5886, 0.8698, 0.5853, 0.8376, 0.5749, 0.8376, 0.5717, 0.8345, 0.5886, 0.8345, 0.5749, 0.8667, 0.5853, 0.8667, 0.5886, 0.8698, 0.5717, 0.8698, 0.5234, 0.8147, 0.5234, 0.7857, 0.5338, 0.7857, 0.5338, 0.8147, 0.4726, 0.8149, 0.4726, 0.805, 0.4742, 0.805, 0.4742, 0.8149, 0.5363, 0.8147, 0.5363, 0.7857, 0.5379, 0.7857, 0.5379, 0.8147, 0.4742, 0.8149, 0.4742, 0.805, 0.4759, 0.805, 0.4759, 0.8149, 0.4656, 0.792, 0.4656, 0.7984, 0.4653, 0.7984, 0.4649, 0.792, 0.4649, 0.792, 0.4653, 0.7984, 0.465, 0.7985, 0.4643, 0.792, 0.4643, 0.792, 0.465, 0.7985, 0.4647, 0.7985, 0.4637, 0.792, 0.4637, 0.792, 0.4647, 0.7985, 0.4644, 0.7985, 0.4632, 0.7921, 0.4679, 0.7986, 0.4667, 0.805, 0.4664, 0.805, 0.4674, 0.7985, 0.4674, 0.7985, 0.4664, 0.805, 0.4662, 0.805, 0.4668, 0.7985, 0.4668, 0.7985, 0.4662, 0.805, 0.4659, 0.8049, 0.4662, 0.7985, 0.4662, 0.7985, 0.4659, 0.8049, 0.4656, 0.8049, 0.4656, 0.7985, 0.4656, 0.7985, 0.4656, 0.8049, 0.4653, 0.8049, 0.4649, 0.7985, 0.4649, 0.7985, 0.4653, 0.8049, 0.465, 0.805, 0.4643, 0.7985, 0.4643, 0.7985, 0.465, 0.805, 0.4647, 0.805, 0.4637, 0.7985, 0.4637, 0.7985, 0.4647, 0.805, 0.4644, 0.805, 0.4632, 0.7986, 0.4773, 0.7986, 0.476, 0.805, 0.4758, 0.805, 0.4767, 0.7985, 0.4767, 0.7985, 0.4758, 0.805, 0.4755, 0.805, 0.4762, 0.7985, 0.4762, 0.7985, 0.4755, 0.805, 0.4752, 0.8049, 0.4756, 0.7985, 0.4756, 0.7985, 0.4752, 0.8049, 0.4749, 0.8049, 0.4749, 0.7985, 0.4749, 0.7985, 0.4749, 0.8049, 0.4746, 0.8049, 0.4743, 0.7985, 0.4743, 0.7985, 0.4746, 0.8049, 0.4743, 0.805, 0.4736, 0.7985, 0.4736, 0.7985, 0.4743, 0.805, 0.474, 0.805, 0.4731, 0.7985, 0.4731, 0.7985, 0.474, 0.805, 0.4738, 0.805, 0.4726, 0.7986, 0.4726, 0.7986, 0.4714, 0.805, 0.4711, 0.805, 0.4721, 0.7985, 0.4721, 0.7985, 0.4711, 0.805, 0.4708, 0.805, 0.4715, 0.7985, 0.4715, 0.7985, 0.4708, 0.805, 0.4705, 0.8049, 0.4709, 0.7985, 0.4709, 0.7985, 0.4705, 0.8049, 0.4702, 0.8049, 0.4702, 0.7985, 0.4702, 0.7985, 0.4702, 0.8049, 0.4699, 0.8049, 0.4696, 0.7985, 0.4696, 0.7985, 0.4699, 0.8049, 0.4696, 0.805, 0.469, 0.7985, 0.469, 0.7985, 0.4696, 0.805, 0.4694, 0.805, 0.4684, 0.7985, 0.4684, 0.7985, 0.4694, 0.805, 0.4691, 0.805, 0.4679, 0.7986, 0.4679, 0.7921, 0.4667, 0.7985, 0.4664, 0.7985, 0.4674, 0.792, 0.4674, 0.792, 0.4664, 0.7985, 0.4662, 0.7985, 0.4668, 0.792, 0.5337, 0.8148, 0.5338, 0.8148, 0.5338, 0.8178, 0.5337, 0.8177, 0.4668, 0.792, 0.4662, 0.7985, 0.4659, 0.7984, 0.4662, 0.792, 0.4662, 0.792, 0.4659, 0.7984, 0.4656, 0.7984, 0.4656, 0.792, 0.4668, 0.7857, 0.4675, 0.7858, 0.4681, 0.786, 0.4686, 0.7864, 0.4691, 0.7868, 0.4694, 0.7873, 0.4697, 0.7879, 0.4698, 0.7885, 0.4698, 0.7891, 0.4697, 0.7897, 0.4694, 0.7903, 0.4691, 0.7908, 0.4686, 0.7913, 0.4681, 0.7916, 0.4675, 0.7919, 0.4668, 0.792, 0.4662, 0.792, 0.4656, 0.7919, 0.465, 0.7916, 0.4644, 0.7913, 0.464, 0.7908, 0.4636, 0.7903, 0.4633, 0.7897, 0.4632, 0.7891, 0.4632, 0.7885, 0.4633, 0.7879, 0.4636, 0.7873, 0.464, 0.7868, 0.4644, 0.7864, 0.465, 0.786, 0.4656, 0.7858, 0.4662, 0.7857, 0.4674, 0.8161, 0.4672, 0.8161, 0.4671, 0.8156, 0.4674, 0.8156, 0.4672, 0.8161, 0.467, 0.8162, 0.4668, 0.8158, 0.4671, 0.8156, 0.467, 0.8162, 0.4668, 0.8163, 0.4665, 0.8159, 0.4668, 0.8158, 0.4668, 0.8163, 0.4667, 0.8164, 0.4663, 0.8161, 0.4665, 0.8159, 0.4667, 0.8164, 0.4666, 0.8166, 0.4661, 0.8164, 0.4663, 0.8161, 0.4666, 0.8166, 0.4665, 0.8168, 0.466, 0.8166, 0.4661, 0.8164, 0.4665, 0.8168, 0.4664, 0.817, 0.4659, 0.8169, 0.466, 0.8166, 0.4664, 0.817, 0.4664, 0.8172, 0.4659, 0.8172, 0.4659, 0.8169, 0.4664, 0.8172, 0.4665, 0.8174, 0.466, 0.8175, 0.4659, 0.8172, 0.4665, 0.8174, 0.4666, 0.8176, 0.4661, 0.8178, 0.466, 0.8175, 0.4666, 0.8176, 0.4667, 0.8177, 0.4663, 0.818, 0.4661, 0.8178, 0.4667, 0.8177, 0.4668, 0.8179, 0.4665, 0.8183, 0.4663, 0.818, 0.4668, 0.8179, 0.467, 0.818, 0.4668, 0.8184, 0.4665, 0.8183, 0.467, 0.818, 0.4672, 0.8181, 0.4671, 0.8185, 0.4668, 0.8184, 0.4672, 0.8181, 0.4674, 0.8181, 0.4674, 0.8186, 0.4671, 0.8185, 0.4674, 0.8181, 0.4676, 0.8181, 0.4677, 0.8186, 0.4674, 0.8186, 0.4676, 0.8181, 0.4678, 0.8181, 0.468, 0.8185, 0.4677, 0.8186, 0.4678, 0.8181, 0.468, 0.818, 0.4683, 0.8184, 0.468, 0.8185, 0.468, 0.818, 0.4682, 0.8179, 0.4685, 0.8183, 0.4683, 0.8184, 0.4682, 0.8179, 0.4683, 0.8177, 0.4687, 0.818, 0.4685, 0.8183, 0.4683, 0.8177, 0.4685, 0.8176, 0.4689, 0.8178, 0.4687, 0.818, 0.4685, 0.8176, 0.4685, 0.8174, 0.469, 0.8175, 0.4689, 0.8178, 0.4685, 0.8174, 0.4686, 0.8172, 0.4691, 0.8172, 0.469, 0.8175, 0.4686, 0.8172, 0.4686, 0.817, 0.4691, 0.8169, 0.4691, 0.8172, 0.4686, 0.817, 0.4685, 0.8168, 0.469, 0.8166, 0.4691, 0.8169, 0.4685, 0.8168, 0.4685, 0.8166, 0.4689, 0.8164, 0.469, 0.8166, 0.4685, 0.8166, 0.4683, 0.8164, 0.4687, 0.8161, 0.4689, 0.8164, 0.4683, 0.8164, 0.4682, 0.8163, 0.4685, 0.8159, 0.4687, 0.8161, 0.4682, 0.8163, 0.468, 0.8162, 0.4683, 0.8158, 0.4685, 0.8159, 0.468, 0.8162, 0.4678, 0.8161, 0.468, 0.8156, 0.4683, 0.8158, 0.4678, 0.8161, 0.4676, 0.8161, 0.4677, 0.8156, 0.468, 0.8156, 0.4676, 0.8161, 0.4674, 0.8161, 0.4674, 0.8156, 0.4677, 0.8156, 0.5296, 0.8189, 0.5298, 0.8188, 0.53, 0.8188, 0.5302, 0.8189, 0.5304, 0.819, 0.5306, 0.8191, 0.5308, 0.8192, 0.5309, 0.8194, 0.531, 0.8196, 0.531, 0.8198, 0.531, 0.82, 0.531, 0.8202, 0.5309, 0.8203, 0.5308, 0.8205, 0.5306, 0.8207, 0.5304, 0.8208, 0.5302, 0.8208, 0.53, 0.8209, 0.5298, 0.8209, 0.5296, 0.8208, 0.5294, 0.8208, 0.5292, 0.8207, 0.5291, 0.8205, 0.529, 0.8203, 0.5289, 0.8202, 0.5289, 0.82, 0.5289, 0.8198, 0.5289, 0.8196, 0.529, 0.8194, 0.5291, 0.8192, 0.5292, 0.8191, 0.5294, 0.819, 0.4761, 0.805, 0.4763, 0.805, 0.4763, 0.808, 0.4761, 0.808, 0.5335, 0.8148, 0.5337, 0.8148, 0.5337, 0.8177, 0.5335, 0.8177, 0.4712, 0.8115, 0.4714, 0.8115, 0.4714, 0.8145, 0.4712, 0.8145, 0.4759, 0.805, 0.4761, 0.805, 0.4761, 0.808, 0.4759, 0.808, 0.5333, 0.8148, 0.5335, 0.8148, 0.5335, 0.8177, 0.5333, 0.8177, 0.471, 0.8115, 0.4712, 0.8115, 0.4712, 0.8145, 0.471, 0.8145, 0.472, 0.8115, 0.4721, 0.8115, 0.4721, 0.8145, 0.472, 0.8145, 0.5331, 0.8147, 0.5333, 0.8148, 0.5333, 0.8177, 0.5331, 0.8177, 0.4708, 0.8115, 0.471, 0.8115, 0.471, 0.8145, 0.4708, 0.8145, 0.4718, 0.8115, 0.472, 0.8115, 0.472, 0.8145, 0.4718, 0.8145, 0.5329, 0.8148, 0.5331, 0.8147, 0.5331, 0.8177, 0.5329, 0.8177, 0.4706, 0.8115, 0.4708, 0.8115, 0.4708, 0.8145, 0.4706, 0.8145, 0.4716, 0.8115, 0.4718, 0.8115, 0.4718, 0.8145, 0.4716, 0.8145, 0.5327, 0.8148, 0.5329, 0.8148, 0.5329, 0.8177, 0.5327, 0.8177, 0.4773, 0.811, 0.4774, 0.8111, 0.4774, 0.814, 0.4773, 0.814, 0.4714, 0.8115, 0.4716, 0.8115, 0.4716, 0.8145, 0.4714, 0.8145, 0.5325, 0.8148, 0.5327, 0.8148, 0.5327, 0.8177, 0.5325, 0.8177, 0.4771, 0.811, 0.4773, 0.811, 0.4773, 0.814, 0.4771, 0.814, 0.5323, 0.8148, 0.5325, 0.8148, 0.5325, 0.8177, 0.5323, 0.8178, 0.4769, 0.811, 0.4771, 0.811, 0.4771, 0.814, 0.4769, 0.814, 0.4773, 0.805, 0.4774, 0.805, 0.4774, 0.808, 0.4773, 0.808, 0.4767, 0.811, 0.4769, 0.811, 0.4769, 0.814, 0.4767, 0.814, 0.4771, 0.805, 0.4773, 0.805, 0.4773, 0.808, 0.4771, 0.808, 0.4765, 0.811, 0.4767, 0.811, 0.4767, 0.814, 0.4765, 0.814, 0.4769, 0.805, 0.4771, 0.805, 0.4771, 0.808, 0.4769, 0.808, 0.4763, 0.811, 0.4765, 0.811, 0.4765, 0.814, 0.4763, 0.814, 0.4767, 0.805, 0.4769, 0.805, 0.4769, 0.808, 0.4767, 0.808, 0.4761, 0.811, 0.4763, 0.811, 0.4763, 0.814, 0.4761, 0.814, 0.4765, 0.805, 0.4767, 0.805, 0.4767, 0.808, 0.4765, 0.808, 0.4759, 0.8111, 0.4761, 0.811, 0.4761, 0.814, 0.4759, 0.814, 0.4763, 0.805, 0.4765, 0.805, 0.4765, 0.808, 0.4763, 0.808, 0.892, 0.06558, 0.9152, 0.06558, 0.9152, 0.2547, 0.892, 0.2547, 0.9152, 0.06558, 0.9383, 0.06558, 0.9383, 0.1339, 0.9152, 0.1339, 0.892, 0.2547, 0.8689, 0.2547, 0.8689, 0.06558, 0.892, 0.06558, 0.4775, 0.7916, 0.4764, 0.7916, 0.4764, 0.7886, 0.4775, 0.7886, 0.809, 0.06558, 0.8689, 0.06558, 0.8689, 0.2547, 0.809, 0.2547, 0.7492, 0.06558, 0.809, 0.06558, 0.809, 0.2547, 0.7492, 0.2547, 0.4753, 0.819, 0.4726, 0.819, 0.4726, 0.8149, 0.4753, 0.8149, 0.5261, 0.8188, 0.5289, 0.8188, 0.5289, 0.8214, 0.5261, 0.8214, 0.4659, 0.8197, 0.4632, 0.8197, 0.4632, 0.8156, 0.4659, 0.8156, 0.4687, 0.8186, 0.4714, 0.8186, 0.4714, 0.8212, 0.4687, 0.8212, 0.5234, 0.8147, 0.5262, 0.8147, 0.5262, 0.8188, 0.5234, 0.8188, 0.5262, 0.8147, 0.5289, 0.8147, 0.5289, 0.8188, 0.5262, 0.8188, 0.4702, 0.792, 0.4702, 0.7984, 0.4699, 0.7984, 0.4696, 0.792, 0.4696, 0.792, 0.4699, 0.7984, 0.4696, 0.7985, 0.469, 0.792, 0.469, 0.792, 0.4696, 0.7985, 0.4694, 0.7985, 0.4684, 0.792, 0.4684, 0.792, 0.4694, 0.7985, 0.4691, 0.7985, 0.4679, 0.7921, 0.4679, 0.8051, 0.4667, 0.8115, 0.4664, 0.8115, 0.4674, 0.8051, 0.4674, 0.8051, 0.4664, 0.8115, 0.4662, 0.8115, 0.4668, 0.805, 0.4668, 0.805, 0.4662, 0.8115, 0.4659, 0.8115, 0.4662, 0.805, 0.4662, 0.805, 0.4659, 0.8115, 0.4656, 0.8115, 0.4656, 0.805, 0.4656, 0.805, 0.4656, 0.8115, 0.4653, 0.8115, 0.4649, 0.805, 0.4649, 0.805, 0.4653, 0.8115, 0.465, 0.8115, 0.4643, 0.805, 0.4643, 0.805, 0.465, 0.8115, 0.4647, 0.8115, 0.4637, 0.8051, 0.4637, 0.8051, 0.4647, 0.8115, 0.4644, 0.8115, 0.4632, 0.8051, 0.4773, 0.7921, 0.476, 0.7985, 0.4758, 0.7985, 0.4767, 0.792, 0.4767, 0.792, 0.4758, 0.7985, 0.4755, 0.7984, 0.4762, 0.792, 0.4762, 0.792, 0.4755, 0.7984, 0.4752, 0.7984, 0.4756, 0.792, 0.4756, 0.792, 0.4752, 0.7984, 0.4749, 0.7984, 0.4749, 0.792, 0.4749, 0.792, 0.4749, 0.7984, 0.4746, 0.7984, 0.4743, 0.792, 0.4743, 0.792, 0.4746, 0.7984, 0.4743, 0.7984, 0.4736, 0.792, 0.4736, 0.792, 0.4743, 0.7984, 0.474, 0.7985, 0.4731, 0.792, 0.4731, 0.792, 0.474, 0.7985, 0.4738, 0.7985, 0.4726, 0.7921, 0.4726, 0.8051, 0.4714, 0.8115, 0.4711, 0.8115, 0.4721, 0.8051, 0.4721, 0.8051, 0.4711, 0.8115, 0.4708, 0.8115, 0.4715, 0.805, 0.4715, 0.805, 0.4708, 0.8115, 0.4705, 0.8115, 0.4709, 0.805, 0.4709, 0.805, 0.4705, 0.8115, 0.4702, 0.8115, 0.4702, 0.805, 0.4702, 0.805, 0.4702, 0.8115, 0.4699, 0.8115, 0.4696, 0.805, 0.4696, 0.805, 0.4699, 0.8115, 0.4696, 0.8115, 0.469, 0.805, 0.469, 0.805, 0.4696, 0.8115, 0.4694, 0.8115, 0.4684, 0.8051, 0.4684, 0.8051, 0.4694, 0.8115, 0.4691, 0.8115, 0.4679, 0.8051, 0.4726, 0.7921, 0.4714, 0.7985, 0.4711, 0.7985, 0.4721, 0.792, 0.4721, 0.792, 0.4711, 0.7985, 0.4708, 0.7985, 0.4715, 0.792, 0.4773, 0.8171, 0.4774, 0.8171, 0.4774, 0.8201, 0.4773, 0.8201, 0.4715, 0.792, 0.4708, 0.7985, 0.4705, 0.7984, 0.4709, 0.792, 0.4709, 0.792, 0.4705, 0.7984, 0.4702, 0.7984, 0.4702, 0.792, 0.4702, 0.7903, 0.4699, 0.7897, 0.4698, 0.7891, 0.4698, 0.7885, 0.4699, 0.7879, 0.4702, 0.7873, 0.4705, 0.7868, 0.471, 0.7864, 0.4715, 0.786, 0.4721, 0.7858, 0.4728, 0.7857, 0.4734, 0.7857, 0.4741, 0.7858, 0.4747, 0.786, 0.4752, 0.7864, 0.4757, 0.7868, 0.476, 0.7873, 0.4763, 0.7879, 0.4764, 0.7885, 0.4764, 0.7891, 0.4763, 0.7897, 0.476, 0.7903, 0.4757, 0.7908, 0.4752, 0.7913, 0.4747, 0.7916, 0.4741, 0.7919, 0.4734, 0.792, 0.4728, 0.792, 0.4721, 0.7919, 0.4715, 0.7916, 0.471, 0.7913, 0.4705, 0.7908, 0.47, 0.8179, 0.4702, 0.818, 0.4699, 0.8184, 0.4697, 0.8183, 0.4702, 0.818, 0.4703, 0.8181, 0.4702, 0.8185, 0.4699, 0.8184, 0.4703, 0.8181, 0.4706, 0.8181, 0.4705, 0.8186, 0.4702, 0.8185, 0.4706, 0.8181, 0.4708, 0.8181, 0.4708, 0.8186, 0.4705, 0.8186, 0.4708, 0.8181, 0.471, 0.8181, 0.4711, 0.8185, 0.4708, 0.8186, 0.471, 0.8181, 0.4712, 0.818, 0.4714, 0.8184, 0.4711, 0.8185, 0.4712, 0.818, 0.4713, 0.8179, 0.4717, 0.8183, 0.4714, 0.8184, 0.4713, 0.8179, 0.4715, 0.8177, 0.4719, 0.818, 0.4717, 0.8183, 0.4715, 0.8177, 0.4716, 0.8176, 0.4721, 0.8178, 0.4719, 0.818, 0.4716, 0.8176, 0.4717, 0.8174, 0.4722, 0.8175, 0.4721, 0.8178, 0.4717, 0.8174, 0.4717, 0.8172, 0.4722, 0.8172, 0.4722, 0.8175, 0.4717, 0.8172, 0.4717, 0.817, 0.4722, 0.8169, 0.4722, 0.8172, 0.4717, 0.817, 0.4717, 0.8168, 0.4722, 0.8166, 0.4722, 0.8169, 0.4717, 0.8168, 0.4716, 0.8166, 0.4721, 0.8164, 0.4722, 0.8166, 0.4716, 0.8166, 0.4715, 0.8164, 0.4719, 0.8161, 0.4721, 0.8164, 0.4715, 0.8164, 0.4713, 0.8163, 0.4717, 0.8159, 0.4719, 0.8161, 0.4713, 0.8163, 0.4712, 0.8162, 0.4714, 0.8158, 0.4717, 0.8159, 0.4712, 0.8162, 0.471, 0.8161, 0.4711, 0.8156, 0.4714, 0.8158, 0.471, 0.8161, 0.4708, 0.8161, 0.4708, 0.8156, 0.4711, 0.8156, 0.4708, 0.8161, 0.4706, 0.8161, 0.4705, 0.8156, 0.4708, 0.8156, 0.4706, 0.8161, 0.4703, 0.8161, 0.4702, 0.8156, 0.4705, 0.8156, 0.4703, 0.8161, 0.4702, 0.8162, 0.4699, 0.8158, 0.4702, 0.8156, 0.4702, 0.8162, 0.47, 0.8163, 0.4697, 0.8159, 0.4699, 0.8158, 0.47, 0.8163, 0.4698, 0.8164, 0.4694, 0.8161, 0.4697, 0.8159, 0.4698, 0.8164, 0.4697, 0.8166, 0.4693, 0.8164, 0.4694, 0.8161, 0.4697, 0.8166, 0.4696, 0.8168, 0.4691, 0.8166, 0.4693, 0.8164, 0.4696, 0.8168, 0.4696, 0.817, 0.4691, 0.8169, 0.4691, 0.8166, 0.4696, 0.817, 0.4696, 0.8172, 0.4691, 0.8172, 0.4691, 0.8169, 0.4696, 0.8172, 0.4696, 0.8174, 0.4691, 0.8175, 0.4691, 0.8172, 0.4696, 0.8174, 0.4697, 0.8176, 0.4693, 0.8178, 0.4691, 0.8175, 0.4697, 0.8176, 0.4698, 0.8177, 0.4694, 0.818, 0.4693, 0.8178, 0.4698, 0.8177, 0.47, 0.8179, 0.4697, 0.8183, 0.4694, 0.818, 0.5318, 0.8183, 0.5319, 0.8181, 0.5321, 0.818, 0.5323, 0.8179, 0.5325, 0.8178, 0.5327, 0.8178, 0.5329, 0.8178, 0.5331, 0.8178, 0.5333, 0.8179, 0.5335, 0.818, 0.5336, 0.8181, 0.5337, 0.8183, 0.5338, 0.8185, 0.5338, 0.8187, 0.5338, 0.8189, 0.5338, 0.8191, 0.5337, 0.8193, 0.5336, 0.8194, 0.5335, 0.8196, 0.5333, 0.8197, 0.5331, 0.8198, 0.5329, 0.8198, 0.5327, 0.8198, 0.5325, 0.8198, 0.5323, 0.8197, 0.5321, 0.8196, 0.5319, 0.8194, 0.5318, 0.8193, 0.5317, 0.8191, 0.5317, 0.8189, 0.5317, 0.8187, 0.5317, 0.8185, 0.4661, 0.8115, 0.4663, 0.8115, 0.4663, 0.8145, 0.4661, 0.8145, 0.4771, 0.8171, 0.4773, 0.8171, 0.4773, 0.8201, 0.4771, 0.82, 0.4765, 0.814, 0.4767, 0.814, 0.4767, 0.817, 0.4765, 0.817, 0.4659, 0.8115, 0.4661, 0.8115, 0.4661, 0.8145, 0.4659, 0.8145, 0.4769, 0.8171, 0.4771, 0.8171, 0.4771, 0.82, 0.4769, 0.82, 0.4763, 0.8141, 0.4765, 0.814, 0.4765, 0.817, 0.4763, 0.817, 0.4773, 0.8141, 0.4774, 0.8141, 0.4774, 0.8171, 0.4773, 0.817, 0.4767, 0.8171, 0.4769, 0.8171, 0.4769, 0.82, 0.4767, 0.82, 0.4761, 0.8141, 0.4763, 0.8141, 0.4763, 0.817, 0.4761, 0.817, 0.4771, 0.8141, 0.4773, 0.8141, 0.4773, 0.817, 0.4771, 0.817, 0.4765, 0.8171, 0.4767, 0.8171, 0.4767, 0.82, 0.4765, 0.82, 0.4759, 0.8141, 0.4761, 0.8141, 0.4761, 0.817, 0.4759, 0.8171, 0.4769, 0.814, 0.4771, 0.8141, 0.4771, 0.817, 0.4769, 0.817, 0.4763, 0.8171, 0.4765, 0.8171, 0.4765, 0.82, 0.4763, 0.82, 0.4773, 0.808, 0.4774, 0.808, 0.4774, 0.811, 0.4773, 0.811, 0.4767, 0.814, 0.4769, 0.814, 0.4769, 0.817, 0.4767, 0.817, 0.4761, 0.8171, 0.4763, 0.8171, 0.4763, 0.82, 0.4761, 0.8201, 0.4771, 0.808, 0.4773, 0.808, 0.4773, 0.811, 0.4771, 0.811, 0.4759, 0.8171, 0.4761, 0.8171, 0.4761, 0.8201, 0.4759, 0.8201, 0.4769, 0.808, 0.4771, 0.808, 0.4771, 0.811, 0.4769, 0.811, 0.4673, 0.8115, 0.4675, 0.8115, 0.4675, 0.8145, 0.4673, 0.8145, 0.4767, 0.808, 0.4769, 0.808, 0.4769, 0.811, 0.4767, 0.811, 0.4671, 0.8115, 0.4673, 0.8115, 0.4673, 0.8145, 0.4671, 0.8145, 0.4765, 0.808, 0.4767, 0.808, 0.4767, 0.811, 0.4765, 0.811, 0.4669, 0.8115, 0.4671, 0.8115, 0.4671, 0.8145, 0.4669, 0.8145, 0.4763, 0.808, 0.4765, 0.808, 0.4765, 0.811, 0.4763, 0.811, 0.4667, 0.8115, 0.4669, 0.8115, 0.4669, 0.8145, 0.4667, 0.8145, 0.4761, 0.808, 0.4763, 0.808, 0.4763, 0.811, 0.4761, 0.811, 0.4665, 0.8115, 0.4667, 0.8115, 0.4667, 0.8145, 0.4665, 0.8145, 0.4759, 0.808, 0.4761, 0.808, 0.4761, 0.811, 0.4759, 0.811, 0.4663, 0.8115, 0.4665, 0.8115, 0.4665, 0.8145, 0.4663, 0.8145, 0.2012, 0.07726, 0.2282, 0.07726, 0.2282, 0.2977, 0.2012, 0.2977, 0.2551, 0.07726, 0.2821, 0.07726, 0.2821, 0.1569, 0.2551, 0.1569, 0.2282, 0.07726, 0.2551, 0.07726, 0.2551, 0.2977, 0.2282, 0.2977, 0.4775, 0.7886, 0.4764, 0.7886, 0.4764, 0.7857, 0.4775, 0.7857, 0.1314, 0.2977, 0.06164, 0.2977, 0.06164, 0.07726, 0.1314, 0.07726, 0.1314, 0.07726, 0.2012, 0.07726, 0.2012, 0.2977, 0.1314, 0.2977, 0.5316, 0.8188, 0.5289, 0.8188, 0.5289, 0.8147, 0.5316, 0.8147, 0.5234, 0.8188, 0.5261, 0.8188, 0.5261, 0.8214, 0.5234, 0.8214, 0.5366, 0.8188, 0.5338, 0.8188, 0.5338, 0.8147, 0.5366, 0.8147, 0.4659, 0.8186, 0.4687, 0.8186, 0.4687, 0.8212, 0.4659, 0.8212, 0.4632, 0.8115, 0.4659, 0.8115, 0.4659, 0.8156, 0.4632, 0.8156, 0.4679, 0.8115, 0.4706, 0.8115, 0.4706, 0.8156, 0.4679, 0.8156])
me_cube_001.materials.append(mat_material)
me_cube_001.use_remesh_preserve_volume = False
me_cube_001.use_remesh_preserve_attributes = False
me_cube_001.use_mirror_vertex_groups = False
me_cube_001.update()

# ---- objects
ob_cylinder = bpy.data.objects.new('Cylinder', me_cylinder)
ob_cube = bpy.data.objects.new('Cube', me_cube_001)

# ---- transforms, parenting, visibility, modifiers, constraints
ob_cylinder.location = (0.03434, 0.1836, 3.834)
ob_cylinder.scale = (0.5745, 0.5745, 0.5745)
ob_cylinder.lineart.crease_threshold = 0.0
ob_cube.location = (0.0, 0.0, 0.6648)
ob_cube.scale = (0.7248, 0.7248, 0.7248)
ob_cube.lineart.crease_threshold = 0.0

# ---- collection membership
col_collection_1.objects.link(ob_cylinder)
col_collection_1.objects.link(ob_cube)

# ---- scene / render settings (as saved in the file)
scene.frame_start = 1; scene.frame_end = 250; scene.frame_set(1)
scene.render.engine = 'BLENDER_EEVEE_NEXT'
scene.render.resolution_percentage = 50
scene.render.dither_intensity = 0.0
scene.cycles.use_denoising = False
scene.cycles.samples = 128
scene.cycles.sampling_pattern = 'TABULATED_SOBOL'
scene.cycles.use_adaptive_sampling = False
scene.cycles.use_light_tree = False
scene.cycles.blur_glossy = 0.0
scene.cycles.sample_clamp_indirect = 0.0
scene.view_settings.view_transform = 'Standard'
bpy.context.view_layer.update()

# ---- added for rendering (the .blend has no active camera and no usable light): camera, sun
cam_auto = bpy.data.cameras.new('AutoCamera')
cam_auto.lens = 50.0
cam_auto.sensor_width = 36.0
cam_auto.clip_end = 1000.0
ob_auto_camera = bpy.data.objects.new('AutoCamera', cam_auto)
scene.collection.objects.link(ob_auto_camera)
ob_auto_camera.location = (4.57736, -5.30921, 5.88583)
ob_auto_camera.rotation_euler = (1.09748, -7.21219e-08, 0.694738)
scene.camera = ob_auto_camera
light_auto_sun = bpy.data.lights.new('AutoSun', 'SUN')
light_auto_sun.energy = 3.0
light_auto_sun.angle = 0.0523599
ob_auto_sun = bpy.data.objects.new('AutoSun', light_auto_sun)
scene.collection.objects.link(ob_auto_sun)
ob_auto_sun.rotation_euler = (0.872665, 0.174533, 0.523599)
bpy.context.view_layer.update()
